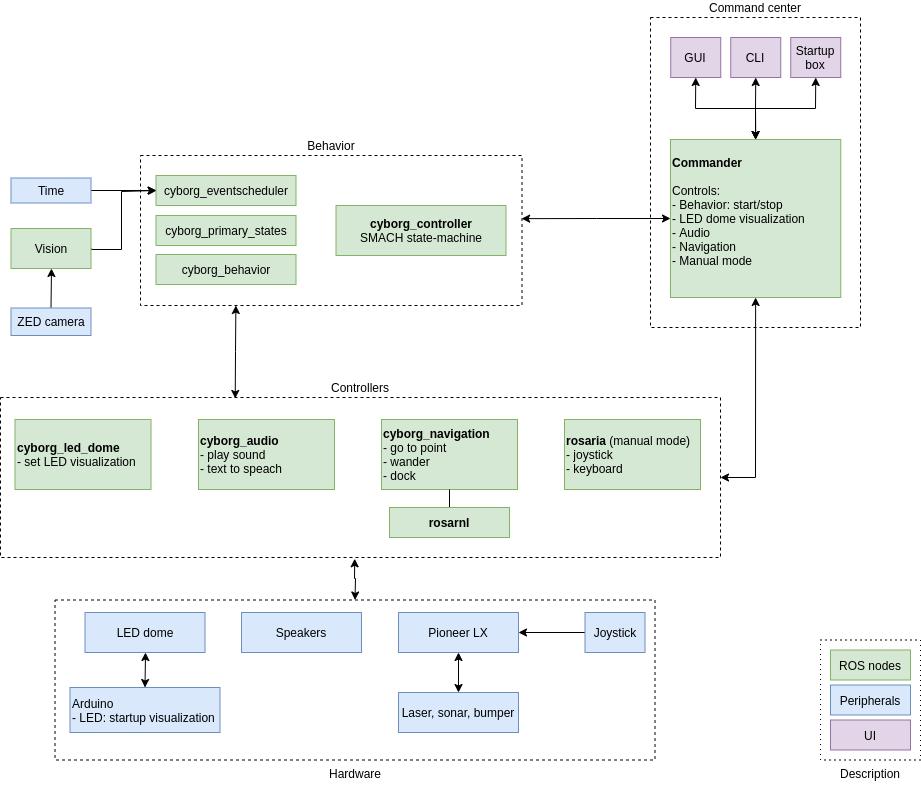

The diagram above was exported from draw.io. Its source (the exported page's mxGraphModel, read from the mxfile embedded in the PNG):
<mxGraphModel dx="1422" dy="973" grid="1" gridSize="10" guides="1" tooltips="1" connect="1" arrows="1" fold="1" page="1" pageScale="1" pageWidth="1169" pageHeight="827" math="0" shadow="0">
  <root>
    <mxCell id="0" />
    <mxCell id="1" parent="0" />
    <mxCell id="jXuBJ1nVAAcOgqzTFtKq-44" value="&lt;div&gt;Command center&lt;/div&gt;" style="rounded=0;whiteSpace=wrap;html=1;dashed=1;labelPosition=center;verticalLabelPosition=top;align=center;verticalAlign=bottom;" parent="1" vertex="1">
      <mxGeometry x="860" y="40" width="210" height="310" as="geometry" />
    </mxCell>
    <mxCell id="HqgvPJcCoIpI_5qpytdA-13" style="edgeStyle=orthogonalEdgeStyle;rounded=0;orthogonalLoop=1;jettySize=auto;html=1;exitX=0.25;exitY=1;exitDx=0;exitDy=0;entryX=0.326;entryY=0.006;entryDx=0;entryDy=0;entryPerimeter=0;startArrow=classic;startFill=1;endArrow=classic;endFill=1;" parent="1" source="jXuBJ1nVAAcOgqzTFtKq-5" target="1Ipf9dVRUQRrrsdZAD5U-11" edge="1">
      <mxGeometry relative="1" as="geometry" />
    </mxCell>
    <mxCell id="jXuBJ1nVAAcOgqzTFtKq-5" value="&lt;div&gt;Behavior&lt;/div&gt;" style="rounded=0;whiteSpace=wrap;html=1;dashed=1;labelPosition=center;verticalLabelPosition=top;align=center;verticalAlign=bottom;" parent="1" vertex="1">
      <mxGeometry x="350" y="178" width="381.5" height="150" as="geometry" />
    </mxCell>
    <mxCell id="HqgvPJcCoIpI_5qpytdA-5" style="edgeStyle=orthogonalEdgeStyle;rounded=0;orthogonalLoop=1;jettySize=auto;html=1;exitX=0;exitY=0.5;exitDx=0;exitDy=0;entryX=0.999;entryY=0.421;entryDx=0;entryDy=0;entryPerimeter=0;endArrow=classic;endFill=1;startArrow=classic;startFill=1;" parent="1" source="1Ipf9dVRUQRrrsdZAD5U-7" target="jXuBJ1nVAAcOgqzTFtKq-5" edge="1">
      <mxGeometry relative="1" as="geometry" />
    </mxCell>
    <mxCell id="1Ipf9dVRUQRrrsdZAD5U-7" value="&lt;b&gt;Commander&lt;/b&gt;&lt;br&gt;&lt;br&gt;&lt;div&gt;Controls:&lt;/div&gt;&lt;div&gt;- Behavior: start/stop&lt;br&gt;&lt;/div&gt;&lt;div&gt;- LED dome visualization&lt;/div&gt;&lt;div&gt;- Audio&lt;/div&gt;&lt;div&gt;- Navigation&lt;/div&gt;&lt;div&gt;- Manual mode&lt;br&gt;&lt;/div&gt;&lt;div&gt;&lt;br&gt;&lt;/div&gt;" style="rounded=0;whiteSpace=wrap;html=1;align=left;fillColor=#d5e8d4;strokeColor=#82b366;fontColor=#000000;" parent="1" vertex="1">
      <mxGeometry x="880" y="162" width="170.25" height="158" as="geometry" />
    </mxCell>
    <mxCell id="1Ipf9dVRUQRrrsdZAD5U-39" value="&lt;div&gt;cyborg_eventscheduler&lt;/div&gt;" style="rounded=0;whiteSpace=wrap;html=1;fillColor=#d5e8d4;strokeColor=#82b366;fontColor=#000000;" parent="1" vertex="1">
      <mxGeometry x="365.5" y="198" width="140" height="30" as="geometry" />
    </mxCell>
    <mxCell id="1Ipf9dVRUQRrrsdZAD5U-32" value="cyborg_behavior" style="rounded=0;whiteSpace=wrap;html=1;align=center;fillColor=#d5e8d4;strokeColor=#82b366;fontColor=#000000;" parent="1" vertex="1">
      <mxGeometry x="365.5" y="277" width="140" height="30" as="geometry" />
    </mxCell>
    <mxCell id="1Ipf9dVRUQRrrsdZAD5U-43" style="edgeStyle=orthogonalEdgeStyle;rounded=0;orthogonalLoop=1;jettySize=auto;html=1;exitX=1;exitY=0.5;exitDx=0;exitDy=0;entryX=0.5;entryY=1;entryDx=0;entryDy=0;startArrow=classic;startFill=1;" parent="1" source="1Ipf9dVRUQRrrsdZAD5U-11" target="1Ipf9dVRUQRrrsdZAD5U-7" edge="1">
      <mxGeometry relative="1" as="geometry" />
    </mxCell>
    <mxCell id="HqgvPJcCoIpI_5qpytdA-9" style="edgeStyle=orthogonalEdgeStyle;rounded=0;orthogonalLoop=1;jettySize=auto;html=1;exitX=0.5;exitY=0;exitDx=0;exitDy=0;entryX=0.5;entryY=1;entryDx=0;entryDy=0;startArrow=none;startFill=0;endArrow=classic;endFill=1;" parent="1" source="1Ipf9dVRUQRrrsdZAD5U-44" target="liCN6XQj_wZ74_ZR0JUV-1" edge="1">
      <mxGeometry relative="1" as="geometry" />
    </mxCell>
    <mxCell id="1Ipf9dVRUQRrrsdZAD5U-44" value="ZED camera" style="rounded=0;whiteSpace=wrap;html=1;fillColor=#dae8fc;strokeColor=#6c8ebf;fontColor=#000000;" parent="1" vertex="1">
      <mxGeometry x="220.5" y="330.5" width="80" height="27.5" as="geometry" />
    </mxCell>
    <mxCell id="1Ipf9dVRUQRrrsdZAD5U-11" value="&lt;div&gt;Controllers&lt;/div&gt;" style="rounded=0;whiteSpace=wrap;html=1;dashed=1;labelPosition=center;verticalLabelPosition=top;align=center;verticalAlign=bottom;" parent="1" vertex="1">
      <mxGeometry x="210" y="420" width="720" height="160" as="geometry" />
    </mxCell>
    <mxCell id="1Ipf9dVRUQRrrsdZAD5U-8" value="&lt;div align=&quot;left&quot;&gt;cyborg_led_dome&lt;/div&gt;&lt;div align=&quot;left&quot;&gt;&lt;span style=&quot;font-weight: normal&quot;&gt;- set LED visualization&lt;/span&gt;&lt;br&gt;&lt;/div&gt;" style="rounded=0;whiteSpace=wrap;html=1;fillColor=#d5e8d4;strokeColor=#82b366;fontColor=#000000;fontStyle=1;align=left;" parent="1" vertex="1">
      <mxGeometry x="224.5" y="442" width="136" height="70" as="geometry" />
    </mxCell>
    <mxCell id="1Ipf9dVRUQRrrsdZAD5U-9" value="&lt;div align=&quot;left&quot;&gt;cyborg_audio&lt;/div&gt;&lt;div align=&quot;left&quot;&gt;&lt;span style=&quot;font-weight: normal&quot;&gt;- play sound&lt;/span&gt;&lt;/div&gt;&lt;div align=&quot;left&quot;&gt;&lt;span style=&quot;font-weight: normal&quot;&gt;- text to speach&lt;/span&gt;&lt;br&gt;&lt;/div&gt;" style="rounded=0;whiteSpace=wrap;html=1;fillColor=#d5e8d4;strokeColor=#82b366;fontColor=#000000;fontStyle=1;align=left;" parent="1" vertex="1">
      <mxGeometry x="408" y="442" width="136" height="70" as="geometry" />
    </mxCell>
    <mxCell id="1Ipf9dVRUQRrrsdZAD5U-10" value="&lt;div align=&quot;left&quot;&gt;cyborg_navigation&lt;/div&gt;&lt;div align=&quot;left&quot;&gt;&lt;span style=&quot;font-weight: normal&quot;&gt;- go to point&lt;/span&gt;&lt;/div&gt;&lt;div align=&quot;left&quot;&gt;&lt;span style=&quot;font-weight: normal&quot;&gt;- wander&lt;/span&gt;&lt;/div&gt;&lt;div align=&quot;left&quot;&gt;&lt;span style=&quot;font-weight: normal&quot;&gt;- dock&lt;/span&gt;&lt;br&gt;&lt;/div&gt;" style="rounded=0;whiteSpace=wrap;html=1;fillColor=#d5e8d4;strokeColor=#82b366;fontColor=#000000;fontStyle=1;align=left;" parent="1" vertex="1">
      <mxGeometry x="591" y="442" width="136" height="70" as="geometry" />
    </mxCell>
    <mxCell id="1Ipf9dVRUQRrrsdZAD5U-47" style="edgeStyle=orthogonalEdgeStyle;rounded=0;orthogonalLoop=1;jettySize=auto;html=1;exitX=0.5;exitY=1;exitDx=0;exitDy=0;startArrow=classic;startFill=1;fontColor=#000;" parent="1" source="1Ipf9dVRUQRrrsdZAD5U-46" target="1Ipf9dVRUQRrrsdZAD5U-7" edge="1">
      <mxGeometry relative="1" as="geometry" />
    </mxCell>
    <mxCell id="1Ipf9dVRUQRrrsdZAD5U-46" value="GUI&lt;br&gt;" style="rounded=0;whiteSpace=wrap;html=1;align=center;fillColor=#e1d5e7;strokeColor=#9673a6;fontColor=#000;" parent="1" vertex="1">
      <mxGeometry x="880.25" y="60" width="50" height="40" as="geometry" />
    </mxCell>
    <mxCell id="gCPgkVrLY4gSI0CWrWjf-4" style="edgeStyle=orthogonalEdgeStyle;rounded=0;orthogonalLoop=1;jettySize=auto;html=1;exitX=0.5;exitY=1;exitDx=0;exitDy=0;entryX=0.5;entryY=0;entryDx=0;entryDy=0;startArrow=classic;startFill=1;" parent="1" source="gCPgkVrLY4gSI0CWrWjf-2" target="1Ipf9dVRUQRrrsdZAD5U-7" edge="1">
      <mxGeometry relative="1" as="geometry" />
    </mxCell>
    <mxCell id="gCPgkVrLY4gSI0CWrWjf-2" value="CLI" style="rounded=0;whiteSpace=wrap;html=1;align=center;fillColor=#e1d5e7;strokeColor=#9673a6;fontColor=#000;" parent="1" vertex="1">
      <mxGeometry x="940.25" y="60" width="50" height="40" as="geometry" />
    </mxCell>
    <mxCell id="gCPgkVrLY4gSI0CWrWjf-5" style="edgeStyle=orthogonalEdgeStyle;rounded=0;orthogonalLoop=1;jettySize=auto;html=1;exitX=0.5;exitY=1;exitDx=0;exitDy=0;entryX=0.5;entryY=0;entryDx=0;entryDy=0;startArrow=classic;startFill=1;" parent="1" source="gCPgkVrLY4gSI0CWrWjf-3" target="1Ipf9dVRUQRrrsdZAD5U-7" edge="1">
      <mxGeometry relative="1" as="geometry" />
    </mxCell>
    <mxCell id="gCPgkVrLY4gSI0CWrWjf-3" value="Startup box" style="rounded=0;whiteSpace=wrap;html=1;align=center;fillColor=#e1d5e7;strokeColor=#9673a6;fontColor=#000;" parent="1" vertex="1">
      <mxGeometry x="1000.25" y="60" width="50" height="40" as="geometry" />
    </mxCell>
    <mxCell id="HqgvPJcCoIpI_5qpytdA-10" style="edgeStyle=orthogonalEdgeStyle;rounded=0;orthogonalLoop=1;jettySize=auto;html=1;exitX=1;exitY=0.5;exitDx=0;exitDy=0;entryX=0;entryY=0.5;entryDx=0;entryDy=0;startArrow=none;startFill=0;endArrow=classic;endFill=1;" parent="1" source="liCN6XQj_wZ74_ZR0JUV-1" target="1Ipf9dVRUQRrrsdZAD5U-39" edge="1">
      <mxGeometry relative="1" as="geometry">
        <Array as="points">
          <mxPoint x="330.5" y="271.5" />
          <mxPoint x="330.5" y="213.5" />
        </Array>
      </mxGeometry>
    </mxCell>
    <mxCell id="liCN6XQj_wZ74_ZR0JUV-1" value="Vision" style="rounded=0;whiteSpace=wrap;html=1;fillColor=#d5e8d4;strokeColor=#82b366;fontColor=#000000;" parent="1" vertex="1">
      <mxGeometry x="220.5" y="251" width="80" height="40" as="geometry" />
    </mxCell>
    <mxCell id="HqgvPJcCoIpI_5qpytdA-8" style="edgeStyle=orthogonalEdgeStyle;rounded=0;orthogonalLoop=1;jettySize=auto;html=1;exitX=1;exitY=0.5;exitDx=0;exitDy=0;startArrow=none;startFill=0;endArrow=classic;endFill=1;" parent="1" source="liCN6XQj_wZ74_ZR0JUV-4" target="1Ipf9dVRUQRrrsdZAD5U-39" edge="1">
      <mxGeometry relative="1" as="geometry" />
    </mxCell>
    <mxCell id="liCN6XQj_wZ74_ZR0JUV-4" value="Time" style="rounded=0;whiteSpace=wrap;html=1;fillColor=#dae8fc;strokeColor=#6c8ebf;fontColor=#000000;" parent="1" vertex="1">
      <mxGeometry x="220.5" y="200.5" width="80" height="25" as="geometry" />
    </mxCell>
    <mxCell id="HqgvPJcCoIpI_5qpytdA-16" style="edgeStyle=orthogonalEdgeStyle;rounded=0;orthogonalLoop=1;jettySize=auto;html=1;exitX=0.5;exitY=0;exitDx=0;exitDy=0;entryX=0.492;entryY=1.008;entryDx=0;entryDy=0;entryPerimeter=0;startArrow=classic;startFill=1;endArrow=classic;endFill=1;" parent="1" source="liCN6XQj_wZ74_ZR0JUV-7" target="1Ipf9dVRUQRrrsdZAD5U-11" edge="1">
      <mxGeometry relative="1" as="geometry" />
    </mxCell>
    <mxCell id="liCN6XQj_wZ74_ZR0JUV-7" value="Hardware" style="rounded=0;whiteSpace=wrap;html=1;labelPosition=center;verticalLabelPosition=bottom;align=center;verticalAlign=top;dashed=1;" parent="1" vertex="1">
      <mxGeometry x="264.5" y="622.5" width="600" height="160" as="geometry" />
    </mxCell>
    <mxCell id="liCN6XQj_wZ74_ZR0JUV-13" value="LED dome" style="rounded=0;whiteSpace=wrap;html=1;fillColor=#dae8fc;strokeColor=#6c8ebf;fontColor=#000000;" parent="1" vertex="1">
      <mxGeometry x="294.5" y="635" width="120" height="40" as="geometry" />
    </mxCell>
    <mxCell id="liCN6XQj_wZ74_ZR0JUV-14" value="Pioneer LX" style="rounded=0;whiteSpace=wrap;html=1;fillColor=#dae8fc;strokeColor=#6c8ebf;fontColor=#000000;" parent="1" vertex="1">
      <mxGeometry x="608" y="635" width="120" height="40" as="geometry" />
    </mxCell>
    <mxCell id="liCN6XQj_wZ74_ZR0JUV-15" value="Speakers" style="rounded=0;whiteSpace=wrap;html=1;fillColor=#dae8fc;strokeColor=#6c8ebf;fontColor=#000000;" parent="1" vertex="1">
      <mxGeometry x="451" y="635" width="120" height="40" as="geometry" />
    </mxCell>
    <mxCell id="liCN6XQj_wZ74_ZR0JUV-21" value="&lt;div&gt;&lt;font color=&quot;#000000&quot;&gt;Description&lt;/font&gt;&lt;/div&gt;&lt;div&gt;&lt;font color=&quot;#000000&quot;&gt;&lt;br&gt;&lt;/font&gt;&lt;/div&gt;" style="rounded=0;whiteSpace=wrap;html=1;fontColor=#000000;labelPosition=center;verticalLabelPosition=bottom;align=center;verticalAlign=top;dashed=1;dashPattern=1 4;" parent="1" vertex="1">
      <mxGeometry x="1030" y="662.5" width="100" height="120" as="geometry" />
    </mxCell>
    <mxCell id="liCN6XQj_wZ74_ZR0JUV-17" value="ROS nodes" style="rounded=0;whiteSpace=wrap;html=1;fillColor=#d5e8d4;strokeColor=#82b366;fontColor=#000000;" parent="1" vertex="1">
      <mxGeometry x="1040" y="672.5" width="80" height="30" as="geometry" />
    </mxCell>
    <mxCell id="liCN6XQj_wZ74_ZR0JUV-18" value="Peripherals" style="rounded=0;whiteSpace=wrap;html=1;fillColor=#dae8fc;strokeColor=#6c8ebf;fontColor=#000000;" parent="1" vertex="1">
      <mxGeometry x="1040" y="707.5" width="80" height="30" as="geometry" />
    </mxCell>
    <mxCell id="liCN6XQj_wZ74_ZR0JUV-19" value="UI" style="rounded=0;whiteSpace=wrap;html=1;fillColor=#e1d5e7;strokeColor=#9673a6;fontColor=#000000;" parent="1" vertex="1">
      <mxGeometry x="1040" y="742.5" width="80" height="30" as="geometry" />
    </mxCell>
    <mxCell id="liCN6XQj_wZ74_ZR0JUV-24" style="edgeStyle=orthogonalEdgeStyle;rounded=0;orthogonalLoop=1;jettySize=auto;html=1;exitX=0.5;exitY=1;exitDx=0;exitDy=0;startArrow=classic;startFill=1;fontColor=#000000;" parent="1" source="liCN6XQj_wZ74_ZR0JUV-21" target="liCN6XQj_wZ74_ZR0JUV-21" edge="1">
      <mxGeometry relative="1" as="geometry" />
    </mxCell>
    <mxCell id="jXuBJ1nVAAcOgqzTFtKq-2" value="&lt;div align=&quot;left&quot;&gt;rosaria&lt;span style=&quot;font-weight: normal&quot;&gt; (manual mode)&lt;/span&gt;&lt;/div&gt;&lt;div align=&quot;left&quot;&gt;&lt;span style=&quot;font-weight: normal&quot;&gt;- joystick&lt;/span&gt;&lt;/div&gt;&lt;div align=&quot;left&quot;&gt;&lt;span style=&quot;font-weight: normal&quot;&gt;- keyboard&lt;br&gt;&lt;/span&gt;&lt;/div&gt;" style="rounded=0;whiteSpace=wrap;html=1;fillColor=#d5e8d4;strokeColor=#82b366;fontColor=#000000;fontStyle=1;align=left;" parent="1" vertex="1">
      <mxGeometry x="774" y="442" width="136" height="70" as="geometry" />
    </mxCell>
    <mxCell id="jXuBJ1nVAAcOgqzTFtKq-4" value="" style="edgeStyle=orthogonalEdgeStyle;rounded=0;orthogonalLoop=1;jettySize=auto;html=1;" parent="1" source="jXuBJ1nVAAcOgqzTFtKq-3" target="liCN6XQj_wZ74_ZR0JUV-14" edge="1">
      <mxGeometry relative="1" as="geometry" />
    </mxCell>
    <mxCell id="jXuBJ1nVAAcOgqzTFtKq-3" value="&lt;div&gt;Joystick&lt;/div&gt;" style="rounded=0;whiteSpace=wrap;html=1;fillColor=#dae8fc;strokeColor=#6c8ebf;fontColor=#000000;" parent="1" vertex="1">
      <mxGeometry x="794.5" y="635" width="60" height="40" as="geometry" />
    </mxCell>
    <mxCell id="jXuBJ1nVAAcOgqzTFtKq-9" value="" style="edgeStyle=orthogonalEdgeStyle;rounded=0;orthogonalLoop=1;jettySize=auto;html=1;startArrow=classic;startFill=1;" parent="1" source="jXuBJ1nVAAcOgqzTFtKq-6" target="liCN6XQj_wZ74_ZR0JUV-14" edge="1">
      <mxGeometry relative="1" as="geometry" />
    </mxCell>
    <mxCell id="jXuBJ1nVAAcOgqzTFtKq-6" value="Laser, sonar, bumper" style="rounded=0;whiteSpace=wrap;html=1;fillColor=#dae8fc;strokeColor=#6c8ebf;fontColor=#000000;" parent="1" vertex="1">
      <mxGeometry x="608" y="715" width="120" height="40" as="geometry" />
    </mxCell>
    <mxCell id="jXuBJ1nVAAcOgqzTFtKq-16" value="&lt;div&gt;cyborg_primary_states&lt;/div&gt;" style="rounded=0;whiteSpace=wrap;html=1;fillColor=#d5e8d4;strokeColor=#82b366;fontColor=#000000;" parent="1" vertex="1">
      <mxGeometry x="365.5" y="238" width="140" height="30" as="geometry" />
    </mxCell>
    <mxCell id="jXuBJ1nVAAcOgqzTFtKq-20" style="edgeStyle=orthogonalEdgeStyle;rounded=0;orthogonalLoop=1;jettySize=auto;html=1;exitX=0.5;exitY=0;exitDx=0;exitDy=0;entryX=0.5;entryY=1;entryDx=0;entryDy=0;startArrow=classic;startFill=1;" parent="1" source="1Ipf9dVRUQRrrsdZAD5U-28" target="liCN6XQj_wZ74_ZR0JUV-13" edge="1">
      <mxGeometry relative="1" as="geometry" />
    </mxCell>
    <mxCell id="1Ipf9dVRUQRrrsdZAD5U-28" value="Arduino&lt;br&gt;- LED: startup visualization" style="rounded=0;whiteSpace=wrap;html=1;align=left;fillColor=#dae8fc;strokeColor=#6c8ebf;fontColor=#000000;" parent="1" vertex="1">
      <mxGeometry x="279.5" y="710" width="150" height="45" as="geometry" />
    </mxCell>
    <mxCell id="jXuBJ1nVAAcOgqzTFtKq-25" value="&lt;div&gt;&lt;b&gt;cyborg_controller&lt;/b&gt;&lt;/div&gt;&lt;div&gt;SMACH state-machine&lt;br&gt;&lt;/div&gt;" style="rounded=0;whiteSpace=wrap;html=1;fillColor=#d5e8d4;strokeColor=#82b366;fontColor=#000000;" parent="1" vertex="1">
      <mxGeometry x="545.5" y="228" width="170" height="50" as="geometry" />
    </mxCell>
    <mxCell id="HqgvPJcCoIpI_5qpytdA-4" style="edgeStyle=orthogonalEdgeStyle;rounded=0;orthogonalLoop=1;jettySize=auto;html=1;exitX=0.5;exitY=0;exitDx=0;exitDy=0;entryX=0.5;entryY=1;entryDx=0;entryDy=0;endArrow=none;endFill=0;" parent="1" source="HqgvPJcCoIpI_5qpytdA-1" target="1Ipf9dVRUQRrrsdZAD5U-10" edge="1">
      <mxGeometry relative="1" as="geometry" />
    </mxCell>
    <mxCell id="HqgvPJcCoIpI_5qpytdA-1" value="rosarnl" style="rounded=0;whiteSpace=wrap;html=1;fillColor=#d5e8d4;strokeColor=#82b366;fontColor=#000000;fontStyle=1" parent="1" vertex="1">
      <mxGeometry x="599" y="530" width="120" height="30" as="geometry" />
    </mxCell>
  </root>
</mxGraphModel>